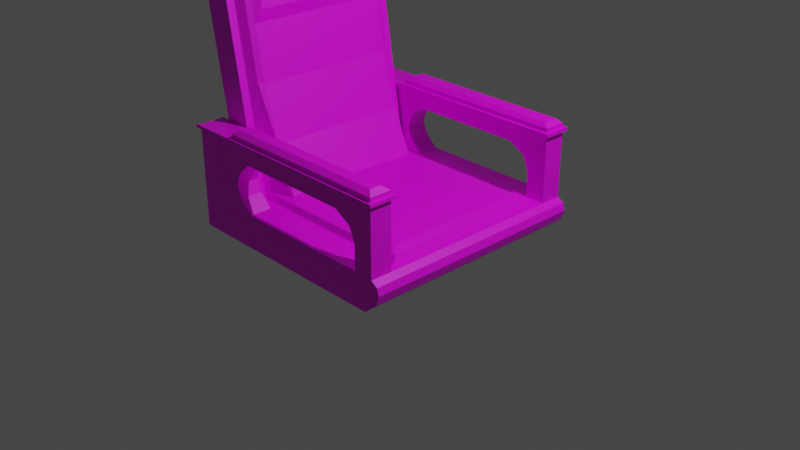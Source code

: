 # Source: TheaterSeat.blend  (saved by Blender 2.81.16; exported with 4.5.12 LTS)
import bpy
from mathutils import Matrix  # noqa: F401  (used for matrix-valued properties, if any)

bpy.ops.wm.read_factory_settings(use_empty=True)
scene = bpy.context.scene
scene.name = 'Scene'

# ---- collections
col_collection = bpy.data.collections.new('Collection'); scene.collection.children.link(col_collection)

# ---- images (referenced by path relative to the original .blend; pixels are not part of the script)
import os
ASSET_DIR = os.environ.get("B2B_ASSET_DIR", "")  # directory of the original .blend (textures are referenced by path, not embedded)
HERE = os.path.dirname(os.path.abspath(__file__))  # packed textures are extracted next to this script under _unpacked/

def load_image(name, relpath, width, height, colorspace="sRGB"):
    """Load a texture the original file referenced (path relative to the .blend, or extracted next to this script)."""
    p = next((c for c in (os.path.join(HERE, relpath), os.path.join(ASSET_DIR, relpath)) if relpath and os.path.exists(c)), "")
    if p:
        img = bpy.data.images.load(p, check_existing=True)
        img.name = name
    else:  # same state as the original file: an image datablock whose file is absent (Cycles renders it pink)
        img = bpy.data.images.new(name, width, height)
        img.source = "FILE"
        img.filepath = "//" + (relpath or name)
    img.colorspace_settings.name = colorspace
    return img
img_blackplastic_png = load_image('BlackPlastic.png', 'BlackPlastic.png', 1024, 1024, 'sRGB')
img_redleather_png = load_image('RedLeather.png', 'RedLeather.png', 1024, 1024, 'sRGB')

# ---- materials (node trees are filled in below, after node groups)
mat_material_002 = bpy.data.materials.new('Material.002')
mat_material_002.use_transparent_shadow = False
mat_material_001 = bpy.data.materials.new('Material.001')
mat_material_001.use_transparent_shadow = False

# ---- material node trees
mat_material_002.use_nodes = True; mat_material_002.node_tree.nodes.clear()
_N = mat_material_002.node_tree.nodes; _L = mat_material_002.node_tree.links
n0 = _N.new('ShaderNodeOutputMaterial'); n0.name = 'Material Output'; n0.location = (300, 300)
n1 = _N.new('ShaderNodeBsdfPrincipled'); n1.name = 'Principled BSDF'; n1.location = (10, 300)
n1.distribution = 'GGX'
n1.subsurface_method = 'BURLEY'
n1.inputs[3].default_value = 1.45
n1.inputs[27].default_value = (0.0, 0.0, 0.0, 1.0)
n1.inputs[28].default_value = 1.0
n2 = _N.new('ShaderNodeTexImage'); n2.name = 'Image Texture'; n2.location = (-280, 275)
n2.image = img_blackplastic_png
_L.new(n1.outputs[0], n0.inputs[0])
_L.new(n2.outputs[0], n1.inputs[0])
n0.is_active_output = True
mat_material_001.use_nodes = True; mat_material_001.node_tree.nodes.clear()
_N = mat_material_001.node_tree.nodes; _L = mat_material_001.node_tree.links
n0 = _N.new('ShaderNodeOutputMaterial'); n0.name = 'Material Output'; n0.location = (300, 300)
n1 = _N.new('ShaderNodeBsdfPrincipled'); n1.name = 'Principled BSDF'; n1.location = (10, 300)
n1.distribution = 'GGX'
n1.subsurface_method = 'BURLEY'
n1.inputs[3].default_value = 1.45
n1.inputs[27].default_value = (0.0, 0.0, 0.0, 1.0)
n1.inputs[28].default_value = 1.0
n2 = _N.new('ShaderNodeTexImage'); n2.name = 'Image Texture'; n2.location = (-280, 275)
n2.image = img_redleather_png
_L.new(n1.outputs[0], n0.inputs[0])
_L.new(n2.outputs[0], n1.inputs[0])
n0.is_active_output = True

# ---- world
world_world = bpy.data.worlds.new('World'); scene.world = world_world
world_world.use_nodes = True; world_world.node_tree.nodes.clear()
_N = world_world.node_tree.nodes; _L = world_world.node_tree.links
n0 = _N.new('ShaderNodeOutputWorld'); n0.name = 'World Output'; n0.location = (300, 300)
n1 = _N.new('ShaderNodeBackground'); n1.name = 'Background'; n1.location = (10, 300)
n1.inputs[0].default_value = (0.05088, 0.05088, 0.05088, 1.0)
_L.new(n1.outputs[0], n0.inputs[0])
n0.is_active_output = True
world_world.color = (0.05088, 0.05088, 0.05088)
world_world.use_sun_shadow = False
world_world.sun_shadow_jitter_overblur = 0.0

# ---- cameras
cam_camera = bpy.data.cameras.new('Camera')
cam_camera.clip_end = 100.0
cam_camera.ortho_scale = 7.314

# ---- lights
light_light = bpy.data.lights.new('Light', 'POINT')
light_light.transmission_factor = 0.0
light_light.energy = 1000.0
light_light.shadow_soft_size = 0.1
light_light.shadow_maximum_resolution = 0.006
light_light.use_absolute_resolution = True

# ---- meshes
me_cube_001 = bpy.data.meshes.new('Cube.001')
me_cube_001.from_pydata([(-1.0, -1.0, -0.1798), (-1.0, -1.0, 0.1798), (-1.0, 1.0, -0.1798), (-1.0, 1.0, 0.1798), (0.9065, -1.0, -0.1798), (1.0, -1.0, 0.1798), (0.9065, 1.0, -0.1798), (1.0, 1.0, 0.1798), (1.063, 1.0, -0.04763), (1.063, -1.0, -0.04763), (1.072, 1.0, 0.1338), (1.072, -1.0, 0.1338), (1.097, 1.0, 0.05562), (1.097, -1.0, 0.05562), (-1.0, 0.0, 0.1798), (0.0, 1.0, 0.1798), (1.0, 0.0, 0.1798), (0.0, -1.0, 0.1798), (-0.982, -0.4432, 0.2462), (-1.0, 0.5, 0.1798), (0.5, 1.0, 0.1798), (1.0, -0.5, 0.1798), (-0.5, -1.0, 0.1798), (-1.0, -0.5, 0.1798), (-0.5, 1.0, 0.1798), (1.0, 0.5, 0.1798), (0.5, -1.0, 0.1798), (-0.982, -0.8864, 0.2462), (-0.982, 0.8864, 0.2462), (-0.982, 0.4432, 0.2462), (-1.0, -1.036, -0.1798), (-1.0, -1.036, 0.1798), (-1.0, 1.036, 0.1798), (-1.0, 1.036, -0.1798), (0.9065, 1.036, -0.1798), (0.5, 1.036, 0.1798), (1.0, 1.036, 0.1798), (1.063, 1.036, -0.04763), (1.063, -1.036, -0.04763), (0.9065, -1.036, -0.1798), (-0.5, -1.036, 0.1798), (1.097, 1.036, 0.05562), (1.097, -1.036, 0.05562), (1.072, 1.036, 0.1338), (1.0, -1.036, 0.1798), (1.072, -1.036, 0.1338), (-0.5, 1.036, 0.1798), (0.0, 1.036, 0.1798), (0.5, -1.036, 0.1798), (0.0, -1.036, 0.1798), (-1.0, -1.276, -0.1798), (-1.0, -1.276, 0.1798), (-1.0, 1.276, 0.1798), (-1.0, 1.276, -0.1798), (0.9065, 1.276, -0.1798), (0.5, 1.276, 0.1798), (1.0, 1.276, 0.1798), (1.063, 1.276, -0.04763), (1.063, -1.276, -0.04763), (0.9065, -1.276, -0.1798), (-0.5, -1.276, 0.1798), (1.097, 1.276, 0.05562), (1.097, -1.276, 0.05562), (1.072, 1.276, 0.1338), (1.0, -1.276, 0.1798), (1.072, -1.276, 0.1338), (-0.5, 1.276, 0.1798), (0.0, 1.276, 0.1798), (0.5, -1.276, 0.1798), (0.0, -1.276, 0.1798), (-1.309, 1.0, -0.1798), (-1.309, -1.0, -0.1798), (-1.309, -1.0, 0.1798), (-1.309, 0.5, 0.1798), (-1.309, 1.0, 0.1798), (-1.309, -0.5, 0.1798), (-1.309, 0.0, 0.1798), (-1.424, 0.5, 2.731), (-1.424, 1.0, 2.731), (-1.424, -0.5, 2.731), (-1.424, 0.0, 2.731), (-1.424, -1.0, 2.731), (-1.733, 0.5, 2.731), (-1.733, 1.0, 2.731), (-1.733, -0.5, 2.731), (-1.733, 0.0, 2.731), (-1.733, -1.0, 2.731), (0.5, 1.036, 0.9017), (1.0, 1.036, 0.9017), (-0.5, -1.036, 0.9017), (-1.0, -1.036, 0.9017), (-0.5, 1.036, 0.9017), (0.0, 1.036, 0.9017), (0.5, -1.036, 0.9017), (0.0, -1.036, 0.9017), (-1.0, 1.036, 0.9017), (1.0, -1.036, 0.9017), (0.5, 1.276, 0.9017), (1.0, 1.276, 0.9017), (-0.5, -1.276, 0.9017), (-1.0, -1.276, 0.9017), (-0.5, 1.276, 0.9017), (0.0, 1.276, 0.9017), (0.5, -1.276, 0.9017), (0.0, -1.276, 0.9017), (-1.0, 1.276, 0.9017), (1.0, -1.276, 0.9017), (0.5, 1.036, 0.9354), (1.0, 1.036, 0.9354), (-0.5, -1.036, 0.9354), (-1.0, -1.036, 0.9354), (-0.5, 1.036, 0.9354), (0.0, 1.036, 0.9354), (0.5, -1.036, 0.9354), (0.0, -1.036, 0.9354), (-1.0, 1.036, 0.9354), (1.0, -1.036, 0.9354), (0.5, 1.276, 0.9354), (1.0, 1.276, 0.9354), (-0.5, -1.276, 0.9354), (-1.0, -1.276, 0.9354), (-0.5, 1.276, 0.9354), (0.0, 1.276, 0.9354), (0.5, -1.276, 0.9354), (0.0, -1.276, 0.9354), (-1.0, 1.276, 0.9354), (1.0, -1.276, 0.9354), (-0.9919, 0.4568, 0.1525), (-0.9919, 0.9135, 0.1525), (-0.9919, -0.4568, 0.1525), (-0.9919, 0.0, 0.1525), (-0.9919, -0.9135, 0.1525), (-1.409, 0.0, 2.636), (-1.409, 0.4568, 2.636), (-1.409, 0.9135, 2.636), (-1.409, -0.4568, 2.636), (-1.409, -0.9135, 2.636), (-0.9084, 0.8532, 0.1675), (-0.9084, -0.8532, 0.1675), (-0.6445, 0.3962, 0.1729), (-0.6445, 0.7925, 0.1729), (-0.6445, -0.3962, 0.1729), (-0.6445, 7.898e-10, 0.1729), (-0.6445, -0.7925, 0.1729), (-0.9153, 0.4577, 0.1809), (-0.9153, 0.9153, 0.1809), (0.4577, 0.9153, 0.1809), (0.9153, 0.9153, 0.1809), (0.9153, -0.4577, 0.1809), (0.9153, -0.9153, 0.1809), (-0.4577, -0.9153, 0.1809), (-0.9153, -0.9153, 0.1809), (-0.9153, -0.4577, 0.1809), (-0.9153, 0.0, 0.1809), (-0.4577, 0.9153, 0.1809), (0.0, 0.9153, 0.1809), (0.9153, 0.4577, 0.1809), (0.9153, 0.0, 0.1809), (0.4577, -0.9153, 0.1809), (0.0, -0.9153, 0.1809), (-0.9857, -1.486e-09, 0.2707), (-0.9857, -0.3876, 0.2707), (-0.982, -5.312e-19, 0.2462), (0.01283, 1.311, 0.901), (-0.4998, 1.311, 0.901), (1.038, 1.311, 0.901), (0.5255, 1.311, 0.901), (-1.013, 1.001, 0.901), (0.01283, 1.001, 0.901), (-0.4998, 1.001, 0.901), (1.038, 1.001, 0.901), (0.5255, 1.001, 0.901), (-0.9857, -0.7752, 0.2707), (-0.9857, 0.3876, 0.2707), (-0.9857, 0.7752, 0.2707), (-1.013, 1.311, 0.901), (0.01283, 1.311, 0.9361), (-0.4998, 1.311, 0.9361), (0.5255, 1.001, 0.9361), (1.038, 1.001, 0.9361), (-0.4998, 1.001, 0.9361), (0.01283, 1.001, 0.9361), (-1.013, 1.001, 0.9361), (0.5255, 1.311, 0.9361), (1.038, 1.311, 0.9361), (-1.013, 1.311, 0.9361), (-0.5166, -1.005, 0.9012), (-1.033, -1.005, 0.9012), (0.5166, -1.005, 0.9012), (0.0, -1.005, 0.9012), (1.033, -1.005, 0.9012), (-0.5166, -1.308, 0.9012), (-1.033, -1.308, 0.9012), (0.5166, -1.308, 0.9012), (0.0, -1.308, 0.9012), (1.033, -1.308, 0.9012), (0.5166, -1.005, 0.9359), (0.0, -1.005, 0.9359), (1.033, -1.308, 0.9359), (1.033, -1.005, 0.9359), (-0.5166, -1.005, 0.9359), (-1.033, -1.005, 0.9359), (-0.5166, -1.308, 0.9359), (-1.033, -1.308, 0.9359), (0.5166, -1.308, 0.9359), (0.0, -1.308, 0.9359), (-1.519, -1.036, -0.1798), (-1.519, -1.036, 0.1798), (-1.519, 1.036, 0.1798), (-1.519, 1.036, -0.1798), (-1.519, -1.276, -0.1798), (-1.519, -1.276, 0.1798), (-1.519, 1.276, 0.1798), (-1.519, 1.276, -0.1798), (-1.519, 1.276, 0.9017), (-1.519, -1.036, 0.9017), (-1.519, -1.276, 0.9017), (-1.519, 1.036, 0.9017), (-1.519, -1.036, 0.9354), (-1.519, -1.276, 0.9354), (-1.519, 1.036, 0.9354), (-1.519, 1.276, 0.9354), (-1.531, 1.311, 0.901), (-1.531, 1.311, 0.9361), (-1.531, 1.001, 0.9361), (-1.531, 1.001, 0.901), (-1.552, -1.308, 0.9012), (-1.552, -1.308, 0.9359), (-1.552, -1.005, 0.9359), (-1.552, -1.005, 0.9012), (-0.7617, 1.036, 0.1896), (0.0, 1.036, 0.1896), (-0.7617, 1.276, 0.1896), (0.7823, 1.276, 0.1896), (-0.7617, -1.036, 0.1896), (0.7823, -1.276, 0.1896), (0.0, -1.036, 0.1896), (0.7823, -1.036, 0.1896), (0.7823, 1.036, 0.1896), (0.0, 1.276, 0.1896), (-0.7617, -1.276, 0.1896), (0.0, -1.276, 0.1896), (0.0, 1.036, 0.7213), (0.5292, 1.276, 0.7213), (0.0, -1.036, 0.7213), (0.5292, 1.036, 0.7213), (-0.7617, -1.276, 0.7213), (-0.7617, 1.036, 0.7213), (-0.7617, 1.276, 0.7213), (-0.7617, -1.036, 0.7213), (0.5292, -1.276, 0.7213), (0.5292, -1.036, 0.7213), (0.0, 1.276, 0.7213), (0.0, -1.276, 0.7213), (-0.9533, 1.036, 0.4554), (-0.9533, 1.276, 0.4554), (-0.9533, -1.036, 0.4554), (-0.9533, -1.276, 0.4554), (-0.9022, 1.036, 0.3225), (-0.9022, 1.276, 0.3225), (-0.9022, -1.036, 0.3225), (-0.9022, -1.276, 0.3225), (-0.9022, -1.276, 0.5883), (-0.9022, 1.036, 0.5883), (-0.9022, 1.276, 0.5883), (-0.9022, -1.036, 0.5883), (0.7823, -1.276, 0.4554), (0.7823, -1.036, 0.4554), (0.7823, 1.276, 0.4554), (0.7823, 1.036, 0.4554), (0.7162, 1.276, 0.6167), (0.7162, 1.036, 0.6167), (0.7162, -1.276, 0.6167), (0.7162, -1.036, 0.6167)], [], [(76, 75, 84, 85), (6, 2, 33, 34), (10, 7, 25, 16, 21, 5, 11), (22, 1, 31, 40), (2, 6, 4, 0), (22, 17, 159, 150), (6, 8, 9, 4), (12, 10, 11, 13), (8, 12, 13, 9), (3, 19, 144, 145), (17, 26, 158, 159), (21, 16, 157, 148), (16, 25, 156, 157), (5, 21, 148, 149), (20, 15, 155, 146), (15, 24, 154, 155), (19, 14, 153, 144), (26, 5, 149, 158), (14, 23, 152, 153), (25, 7, 147, 156), (7, 20, 146, 147), (24, 3, 145, 154), (1, 22, 150, 151), (23, 1, 151, 152), (30, 39, 59, 50), (42, 45, 65, 62), (13, 11, 45, 42), (3, 24, 46, 32), (12, 8, 37, 41), (20, 7, 36, 35), (9, 13, 42, 38), (8, 6, 34, 37), (5, 26, 48, 44), (24, 15, 47, 46), (7, 10, 43, 36), (15, 20, 35, 47), (1, 0, 30, 31), (11, 5, 44, 45), (4, 9, 38, 39), (26, 17, 49, 48), (17, 22, 40, 49), (0, 4, 39, 30), (2, 3, 32, 33), (10, 12, 41, 43), (53, 52, 66, 67, 55, 56, 63, 61, 57, 54), (59, 58, 62, 65, 64, 68, 69, 60, 51, 50), (242, 245, 87, 92), (251, 244, 94, 93), (53, 33, 209, 213), (68, 64, 106, 103, 250, 272, 266, 235), (41, 37, 57, 61), (201, 187, 229, 228), (40, 31, 90, 89, 249, 265, 256, 260, 234), (38, 42, 62, 58), (34, 33, 53, 54), (115, 125, 221, 220), (36, 43, 63, 56), (247, 242, 92, 91), (66, 52, 105, 101, 248, 264, 255, 259, 232), (45, 44, 64, 65), (37, 34, 54, 57), (56, 55, 233, 268, 270, 243, 97, 98), (43, 41, 61, 63), (39, 38, 58, 59), (71, 72, 75, 76, 73, 74, 70), (3, 2, 70, 74), (0, 1, 72, 71), (3, 74, 83, 78), (1, 23, 129, 131), (75, 72, 86, 84), (2, 0, 71, 70), (80, 77, 82, 85), (79, 80, 85, 84), (77, 78, 83, 82), (81, 79, 84, 86), (72, 1, 81, 86), (80, 79, 135, 132), (19, 3, 128, 127), (14, 19, 127, 130), (73, 76, 85, 82), (74, 73, 82, 83), (99, 104, 194, 191), (121, 122, 176, 177), (112, 111, 180, 181), (94, 89, 186, 189), (185, 175, 222, 223), (119, 120, 203, 202), (110, 109, 200, 201), (118, 108, 179, 184), (244, 249, 89, 94), (252, 248, 101, 102), (51, 60, 240, 261, 257, 262, 246, 99, 100), (35, 36, 88, 87, 245, 271, 269, 238), (32, 46, 230, 258, 254, 263, 247, 91, 95), (253, 250, 103, 104), (36, 56, 98, 88), (44, 48, 237, 267, 273, 251, 93, 96), (243, 252, 102, 97), (64, 44, 96, 106), (246, 253, 104, 99), (192, 203, 227, 226), (104, 103, 193, 194), (97, 102, 163, 166), (92, 87, 171, 168), (126, 123, 204, 198), (182, 115, 220, 224), (117, 118, 184, 183), (93, 94, 189, 188), (108, 107, 178, 179), (106, 96, 190, 195), (113, 116, 199, 196), (167, 182, 224, 225), (102, 101, 164, 163), (3, 78, 134, 128), (77, 80, 132, 133), (23, 14, 130, 129), (79, 81, 136, 135), (81, 1, 131, 136), (78, 77, 133, 134), (129, 130, 127, 128, 137, 140, 139, 142, 141, 143, 138, 131), (152, 151, 27, 18), (145, 144, 29, 28), (144, 153, 162, 29), (153, 152, 18, 162), (28, 29, 173, 174), (29, 162, 160, 173), (162, 18, 161, 160), (18, 27, 172, 161), (166, 163, 176, 183), (168, 171, 178, 181), (163, 164, 177, 176), (167, 169, 180, 182), (164, 175, 185, 177), (171, 170, 179, 178), (165, 166, 183, 184), (170, 165, 184, 179), (169, 168, 181, 180), (95, 91, 169, 167), (101, 105, 175, 164), (107, 112, 181, 178), (87, 88, 170, 171), (122, 117, 183, 176), (98, 97, 166, 165), (111, 115, 182, 180), (88, 98, 165, 170), (52, 53, 213, 212), (91, 92, 168, 169), (125, 121, 177, 185), (189, 186, 200, 197), (194, 193, 204, 205), (188, 189, 197, 196), (195, 190, 199, 198), (191, 194, 205, 202), (190, 188, 196, 199), (193, 195, 198, 204), (186, 187, 201, 200), (192, 191, 202, 203), (116, 126, 198, 199), (114, 113, 196, 197), (123, 124, 205, 204), (125, 185, 223, 221), (96, 93, 188, 190), (103, 106, 195, 193), (30, 50, 210, 206), (109, 114, 197, 200), (89, 90, 187, 186), (124, 119, 202, 205), (100, 99, 191, 192), (207, 206, 210, 211), (209, 208, 212, 213), (207, 211, 216, 215), (215, 216, 219, 218), (212, 208, 217, 214), (214, 217, 220, 221), (214, 221, 223, 222), (220, 217, 225, 224), (219, 216, 226, 227), (215, 218, 228, 229), (100, 192, 226, 216), (51, 100, 216, 211), (110, 201, 228, 218), (31, 30, 206, 207), (187, 90, 215, 229), (90, 31, 207, 215), (203, 120, 219, 227), (33, 32, 208, 209), (175, 105, 214, 222), (105, 52, 212, 214), (95, 167, 225, 217), (120, 110, 218, 219), (32, 95, 217, 208), (50, 51, 211, 210), (60, 69, 241, 240), (55, 67, 239, 233), (69, 68, 235, 241), (67, 66, 232, 239), (49, 40, 234, 236), (46, 47, 231, 230), (48, 49, 236, 237), (47, 35, 238, 231), (241, 236, 234, 240), (235, 237, 236, 241), (247, 248, 252, 242), (252, 243, 245, 242), (271, 245, 243, 270), (263, 264, 248, 247), (230, 231, 239, 232), (239, 231, 238, 233), (260, 261, 240, 234), (272, 250, 251, 273), (250, 253, 244, 251), (253, 246, 249, 244), (265, 262, 257, 256), (258, 259, 255, 254), (230, 232, 259, 258), (256, 257, 261, 260), (249, 246, 262, 265), (254, 255, 264, 263), (235, 266, 267, 237), (238, 269, 268, 233), (266, 272, 273, 267), (269, 271, 270, 268)])
_uv = me_cube_001.uv_layers.new(name='UVMap')
_uv.uv.foreach_set('vector', [0.625, 0.125, 0.625, 0.0625, 0.625, 0.0625, 0.625, 0.125, 0.375, 0.5, 0.125, 0.5, 0.125, 0.5, 0.375, 0.5, 1.433, -0.6321, 1.433, -0.5911, 0.9879, -0.5911, 0.5428, -0.5911, 0.09772, -0.5911, -0.3474, -0.5911, -0.3474, -0.6321, 0.3882, -0.4072, -0.07928, -0.4072, -0.07928, -0.4411, 0.3882, -0.4411, -0.07928, 1.463, 1.703, 1.463, 1.703, -0.4072, -0.07928, -0.4072, 0.3882, -0.4072, 0.8556, -0.4072, 0.8556, -0.328, 0.4277, -0.328, 1.433, -0.9113, 1.433, -0.7936, -0.3474, -0.7936, -0.3474, -0.9113, 1.433, -0.7017, 1.433, -0.6321, -0.3474, -0.6321, -0.3474, -0.7017, 1.433, -0.7936, 1.433, -0.7017, -0.3474, -0.7017, -0.3474, -0.7936, -0.07928, 1.463, -0.07928, 0.9951, -0.0001404, 0.9556, -0.0001404, 1.383, 0.8556, -0.4072, 1.323, -0.4072, 1.283, -0.328, 0.8556, -0.328, 1.79, 0.06026, 1.79, 0.5277, 1.711, 0.5277, 1.711, 0.09983, 1.79, 0.5277, 1.79, 0.9951, 1.711, 0.9556, 1.711, 0.5277, 1.79, -0.4072, 1.79, 0.06026, 1.711, 0.09983, 1.711, -0.328, 1.323, 1.463, 0.8556, 1.463, 0.8556, 1.383, 1.283, 1.383, 0.8556, 1.463, 0.3882, 1.463, 0.4277, 1.383, 0.8556, 1.383, 0.875, 0.5625, 0.875, 0.625, 0.875, 0.625, 0.875, 0.5625, 1.323, -0.4072, 1.79, -0.4072, 1.711, -0.328, 1.283, -0.328, 0.875, 0.625, 0.875, 0.6875, 0.875, 0.6875, 0.875, 0.625, 1.79, 0.9951, 1.79, 1.463, 1.711, 1.383, 1.711, 0.9556, 1.79, 1.463, 1.323, 1.463, 1.283, 1.383, 1.711, 1.383, 0.3882, 1.463, -0.07928, 1.463, -0.0001404, 1.383, 0.4277, 1.383, -0.07928, -0.4072, 0.3882, -0.4072, 0.4277, -0.328, -0.0001404, -0.328, -0.07928, 0.06026, -0.07928, -0.4072, -0.0001404, -0.328, -0.0001404, 0.09983, 0.125, 0.75, 0.375, 0.75, 0.375, 0.75, 0.125, 0.75, -0.3797, -0.7017, -0.3797, -0.6321, -0.5931, -0.6321, -0.5931, -0.7017, -0.3474, -0.7017, -0.3474, -0.6321, -0.3797, -0.6321, -0.3797, -0.7017, -0.07928, 1.463, 0.3882, 1.463, 0.3882, 1.497, -0.07928, 1.497, 1.433, -0.7017, 1.433, -0.7936, 1.465, -0.7936, 1.465, -0.7017, 1.323, 1.463, 1.79, 1.463, 1.79, 1.497, 1.323, 1.497, -0.3474, -0.7936, -0.3474, -0.7017, -0.3797, -0.7017, -0.3797, -0.7936, 1.433, -0.7936, 1.433, -0.9113, 1.465, -0.9113, 1.465, -0.7936, 1.79, -0.4072, 1.323, -0.4072, 1.323, -0.4411, 1.79, -0.4411, 0.3882, 1.463, 0.8556, 1.463, 0.8556, 1.497, 0.3882, 1.497, 1.433, -0.5911, 1.433, -0.6321, 1.465, -0.6321, 1.465, -0.5911, 0.8556, 1.463, 1.323, 1.463, 1.323, 1.497, 0.8556, 1.497, 0.625, 0.0, 0.375, 0.0, 0.375, 0.0, 0.625, 0.0, -0.3474, -0.6321, -0.3474, -0.5911, -0.3797, -0.5911, -0.3797, -0.6321, -0.3474, -0.9113, -0.3474, -0.7936, -0.3797, -0.7936, -0.3797, -0.9113, 1.323, -0.4072, 0.8556, -0.4072, 0.8556, -0.4411, 1.323, -0.4411, 0.8556, -0.4072, 0.3882, -0.4072, 0.3882, -0.4411, 0.8556, -0.4411, 0.125, 0.75, 0.375, 0.75, 0.375, 0.75, 0.125, 0.75, 0.375, 0.25, 0.625, 0.25, 0.625, 0.25, 0.375, 0.25, 1.433, -0.6321, 1.433, -0.7017, 1.465, -0.7017, 1.465, -0.6321, 0.1573, -0.09348, 0.1573, 0.07895, 0.397, 0.07895, 0.6367, 0.07895, 0.8764, 0.07895, 1.116, 0.07895, 1.151, 0.05686, 1.162, 0.0194, 1.146, -0.0301, 1.071, -0.09348, 1.071, -0.09348, 1.146, -0.0301, 1.162, 0.0194, 1.151, 0.05686, 1.116, 0.07895, 0.8764, 0.07895, 0.6367, 0.07895, 0.397, 0.07895, 0.1573, 0.07895, 0.1573, -0.09348, 0.6367, 0.3385, 0.8904, 0.3385, 0.8764, 0.425, 0.6367, 0.425, 0.8904, 0.3385, 0.6367, 0.3385, 0.6367, 0.425, 0.8764, 0.425, 0.125, 0.5, 0.125, 0.5, 0.125, 0.5, 0.125, 0.5, 0.8764, 0.07895, 1.116, 0.07895, 1.116, 0.425, 0.8764, 0.425, 0.8904, 0.3385, 0.98, 0.2884, 1.012, 0.2111, 1.012, 0.08364, 1.465, -0.7017, 1.465, -0.7936, 1.679, -0.7936, 1.679, -0.7017, 0.875, 0.75, 0.875, 0.75, 0.875, 0.75, 0.875, 0.75, 0.397, 0.07895, 0.1573, 0.07895, 0.1573, 0.425, 0.397, 0.425, 0.2715, 0.3385, 0.2041, 0.2748, 0.1797, 0.2111, 0.2041, 0.1474, 0.2715, 0.08364, -0.3797, -0.7936, -0.3797, -0.7017, -0.5931, -0.7017, -0.5931, -0.7936, 0.375, 0.5, 0.125, 0.5, 0.125, 0.5, 0.375, 0.5, -0.07928, 1.497, -0.07928, 1.721, -0.5643, 1.721, -0.5643, 1.497, 1.465, -0.5911, 1.465, -0.6321, 1.679, -0.6321, 1.679, -0.5911, 0.2715, 0.3385, 0.6367, 0.3385, 0.6367, 0.425, 0.397, 0.425, 0.397, 0.07895, 0.1573, 0.07895, 0.1573, 0.425, 0.397, 0.425, 0.2715, 0.3385, 0.2041, 0.2748, 0.1797, 0.2111, 0.2041, 0.1474, 0.2715, 0.08364, -0.3797, -0.6321, -0.3797, -0.5911, -0.5931, -0.5911, -0.5931, -0.6321, 1.465, -0.7936, 1.465, -0.9113, 1.679, -0.9113, 1.679, -0.7936, 1.116, 0.07895, 0.8764, 0.07895, 1.012, 0.08364, 1.012, 0.2111, 0.98, 0.2884, 0.8904, 0.3385, 0.8764, 0.425, 1.116, 0.425, 1.465, -0.6321, 1.465, -0.7017, 1.679, -0.7017, 1.679, -0.6321, -0.3797, -0.9113, -0.3797, -0.7936, -0.5931, -0.7936, -0.5931, -0.9113, 0.375, 0.0, 0.625, 0.0, 0.625, 0.0625, 0.625, 0.125, 0.625, 0.1875, 0.625, 0.25, 0.375, 0.25, 0.625, 0.25, 0.375, 0.25, 0.375, 0.25, 0.625, 0.25, 0.375, 0.0, 0.625, 0.0, 0.625, 0.0, 0.375, 0.0, 0.1573, 0.07895, 0.009242, 0.07895, -0.1941, 1.302, -0.04608, 1.302, 0.875, 0.75, 0.875, 0.6875, 0.875, 0.6875, 0.875, 0.75, 0.625, 0.0625, 0.625, 0.0, 0.625, 0.0, 0.625, 0.0625, 0.125, 0.5, 0.125, 0.75, 0.125, 0.75, 0.125, 0.5, -0.4758, 0.5277, -0.4758, 0.9951, -0.7645, 0.9951, -0.7645, 0.5277, -0.4758, 0.06026, -0.4758, 0.5277, -0.7645, 0.5277, -0.7645, 0.06026, -0.4758, 0.9951, -0.4758, 1.463, -0.7645, 1.463, -0.7645, 0.9951, -0.4758, -0.4072, -0.4758, 0.06026, -0.7645, 0.06026, -0.7645, -0.4072, 0.009242, 0.07895, 0.1573, 0.07895, -0.04608, 1.302, -0.1941, 1.302, 0.5428, 1.68, 0.09772, 1.68, 0.1362, 1.595, 0.5428, 1.595, 0.875, 0.5625, 0.875, 0.5, 0.875, 0.5, 0.875, 0.5625, 0.875, 0.625, 0.875, 0.5625, 0.875, 0.5625, 0.875, 0.625, 0.625, 0.1875, 0.625, 0.125, 0.625, 0.125, 0.625, 0.1875, 0.625, 0.25, 0.625, 0.1875, 0.625, 0.1875, 0.625, 0.25, 0.625, 0.9375, 0.625, 0.875, 0.625, 0.875, 0.625, 0.9375, 0.625, 0.3125, 0.625, 0.375, 0.625, 0.375, 0.625, 0.3125, 0.75, 0.5, 0.8125, 0.5, 0.8125, 0.5, 0.75, 0.5, 0.75, 0.75, 0.8125, 0.75, 0.8125, 0.75, 0.75, 0.75, 0.1513, 0.4415, 0.1513, 0.4247, -0.09745, 0.4247, -0.09745, 0.4415, 0.625, 0.9375, 0.625, 1.0, 0.625, 1.0, 0.625, 0.9375, 0.875, 0.75, 0.8125, 0.75, 0.8125, 0.75, 0.875, 0.75, 0.625, 0.5, 0.625, 0.5, 0.625, 0.5, 0.625, 0.5, 0.6367, 0.3385, 0.2715, 0.3385, 0.397, 0.425, 0.6367, 0.425, 0.6367, 0.3385, 0.2715, 0.3385, 0.397, 0.425, 0.6367, 0.425, 0.1573, 0.07895, 0.397, 0.07895, 0.2715, 0.08364, 0.2041, 0.1474, 0.1797, 0.2111, 0.2041, 0.2748, 0.2715, 0.3385, 0.397, 0.425, 0.1573, 0.425, 0.8764, 0.07895, 1.116, 0.07895, 1.116, 0.425, 0.8764, 0.425, 0.8904, 0.3385, 0.98, 0.2884, 1.012, 0.2111, 1.012, 0.08364, 0.1573, 0.07895, 0.397, 0.07895, 0.2715, 0.08364, 0.2041, 0.1474, 0.1797, 0.2111, 0.2041, 0.2748, 0.2715, 0.3385, 0.397, 0.425, 0.1573, 0.425, 0.6367, 0.3385, 0.8904, 0.3385, 0.8764, 0.425, 0.6367, 0.425, 1.465, -0.5911, 1.679, -0.5911, 1.679, 0.05155, 1.465, 0.05155, 1.116, 0.07895, 0.8764, 0.07895, 1.012, 0.08364, 1.012, 0.2111, 0.98, 0.2884, 0.8904, 0.3385, 0.8764, 0.425, 1.116, 0.425, 0.8904, 0.3385, 0.6367, 0.3385, 0.6367, 0.425, 0.8764, 0.425, -0.5931, -0.5911, -0.3797, -0.5911, -0.3797, 0.05155, -0.5931, 0.05155, 0.2715, 0.3385, 0.6367, 0.3385, 0.6367, 0.425, 0.397, 0.425, 0.625, 1.0, 0.625, 1.0, 0.625, 1.0, 0.625, 1.0, 0.625, 0.875, 0.625, 0.8125, 0.625, 0.8125, 0.625, 0.875, 0.625, 0.4375, 0.625, 0.375, 0.625, 0.375, 0.625, 0.4375, 0.75, 0.5, 0.6875, 0.5, 0.6875, 0.5, 0.75, 0.5, 0.625, 0.75, 0.625, 0.8125, 0.625, 0.8125, 0.625, 0.75, 0.875, 0.5, 0.875, 0.5, 0.875, 0.5, 0.875, 0.5, 0.625, 0.4375, 0.625, 0.5, 0.625, 0.5, 0.625, 0.4375, 0.6875, 0.75, 0.75, 0.75, 0.75, 0.75, 0.6875, 0.75, 0.625, 0.5, 0.6875, 0.5, 0.6875, 0.5, 0.625, 0.5, 0.625, 0.75, 0.625, 0.75, 0.625, 0.75, 0.625, 0.75, 0.6875, 0.75, 0.625, 0.75, 0.625, 0.75, 0.6875, 0.75, 0.1513, 0.4247, 0.1513, 0.4415, -0.09745, 0.4415, -0.09745, 0.4247, 0.6367, 0.425, 0.397, 0.425, 0.397, 0.4247, 0.6428, 0.4247, 1.433, -0.5911, 1.433, 1.68, 1.356, 1.595, 1.356, -0.6154, 0.9879, 1.68, 0.5428, 1.68, 0.5428, 1.595, 0.9495, 1.595, 0.875, 0.6875, 0.875, 0.625, 0.875, 0.625, 0.875, 0.6875, 0.09772, 1.68, -0.3474, 1.68, -0.2704, 1.595, 0.1362, 1.595, -0.3474, 1.68, -0.3474, -0.5911, -0.2704, -0.6154, -0.2704, 1.595, 1.433, 1.68, 0.9879, 1.68, 0.9495, 1.595, 1.356, 1.595, 0.875, 0.6875, 0.875, 0.625, 0.875, 0.5625, 0.875, 0.5, 0.875, 0.5, 0.875, 0.5, 0.875, 0.5625, 0.875, 0.625, 0.875, 0.6875, 0.875, 0.75, 0.875, 0.75, 0.875, 0.75, 0.875, 0.6875, 0.875, 0.75, 0.875, 0.75, 0.875, 0.6875, 0.875, 0.5, 0.875, 0.5625, 0.875, 0.5625, 0.875, 0.5, 0.875, 0.5625, 0.875, 0.625, 0.875, 0.625, 0.875, 0.5625, 0.875, 0.625, 0.875, 0.6875, 0.875, 0.6875, 0.875, 0.625, 0.875, 0.5, 0.875, 0.5625, 0.875, 0.5625, 0.875, 0.5, 0.875, 0.5625, 0.875, 0.625, 0.875, 0.625, 0.875, 0.5625, 0.875, 0.625, 0.875, 0.6875, 0.875, 0.6875, 0.875, 0.625, 0.875, 0.6875, 0.875, 0.75, 0.875, 0.75, 0.875, 0.6875, 0.8886, 0.4247, 0.6428, 0.4247, 0.6428, 0.4415, 0.8886, 0.4415, 0.6428, 0.4247, 0.8886, 0.4247, 0.8886, 0.4415, 0.6428, 0.4415, 0.6428, 0.4247, 0.397, 0.4247, 0.397, 0.4415, 0.6428, 0.4415, 0.1513, 0.4247, 0.397, 0.4247, 0.397, 0.4415, 0.1513, 0.4415, 0.397, 0.4247, 0.1513, 0.4247, 0.1513, 0.4415, 0.397, 0.4415, 0.8886, 0.4247, 1.134, 0.4247, 1.134, 0.4415, 0.8886, 0.4415, 1.134, 0.4247, 0.8886, 0.4247, 0.8886, 0.4415, 1.134, 0.4415, 0.625, 0.5, 0.625, 0.5, 0.625, 0.5, 0.625, 0.5, 0.397, 0.4247, 0.6428, 0.4247, 0.6428, 0.4415, 0.397, 0.4415, 0.875, 0.5, 0.8125, 0.5, 0.8125, 0.5, 0.875, 0.5, 0.625, 0.3125, 0.625, 0.25, 0.625, 0.25, 0.625, 0.3125, 0.6875, 0.5, 0.75, 0.5, 0.75, 0.5, 0.6875, 0.5, 0.6875, 0.5, 0.625, 0.5, 0.625, 0.5, 0.6875, 0.5, 0.625, 0.375, 0.625, 0.4375, 0.625, 0.4375, 0.625, 0.375, 0.625, 0.5, 0.625, 0.4375, 0.625, 0.4375, 0.625, 0.5, 0.8125, 0.5, 0.875, 0.5, 0.875, 0.5, 0.8125, 0.5, 0.625, 0.5, 0.625, 0.5, 0.625, 0.5, 0.625, 0.5, 0.1573, 0.07895, 0.1573, -0.09348, -0.09145, -0.09348, -0.09145, 0.07895, 0.397, 0.425, 0.6367, 0.425, 0.6428, 0.4247, 0.397, 0.4247, 0.625, 0.25, 0.625, 0.3125, 0.625, 0.3125, 0.625, 0.25, 0.6367, 0.4248, 0.389, 0.4248, 0.389, 0.4414, 0.6367, 0.4414, 0.6367, 0.4248, 0.8844, 0.4248, 0.8844, 0.4414, 0.6367, 0.4414, 0.8844, 0.4248, 0.6367, 0.4248, 0.6367, 0.4414, 0.8844, 0.4414, 0.625, 0.75, 0.625, 0.75, 0.625, 0.75, 0.625, 0.75, 0.389, 0.4248, 0.6367, 0.4248, 0.6367, 0.4414, 0.389, 0.4414, 1.132, 0.4248, 0.8844, 0.4248, 0.8844, 0.4414, 1.132, 0.4414, 0.8844, 0.4248, 1.132, 0.4248, 1.132, 0.4414, 0.8844, 0.4414, 0.389, 0.4248, 0.1413, 0.4248, 0.1413, 0.4414, 0.389, 0.4414, 0.1413, 0.4248, 0.389, 0.4248, 0.389, 0.4414, 0.1413, 0.4414, 0.625, 0.75, 0.625, 0.75, 0.625, 0.75, 0.625, 0.75, 0.75, 0.75, 0.6875, 0.75, 0.6875, 0.75, 0.75, 0.75, 0.625, 0.8125, 0.625, 0.875, 0.625, 0.875, 0.625, 0.8125, 0.625, 0.25, 0.625, 0.25, 0.625, 0.25, 0.625, 0.25, 0.625, 0.75, 0.6875, 0.75, 0.6875, 0.75, 0.625, 0.75, 0.625, 0.8125, 0.625, 0.75, 0.625, 0.75, 0.625, 0.8125, 0.125, 0.75, 0.125, 0.75, 0.125, 0.75, 0.125, 0.75, 0.8125, 0.75, 0.75, 0.75, 0.75, 0.75, 0.8125, 0.75, 0.8125, 0.75, 0.875, 0.75, 0.875, 0.75, 0.8125, 0.75, 0.625, 0.875, 0.625, 0.9375, 0.625, 0.9375, 0.625, 0.875, 0.625, 1.0, 0.625, 0.9375, 0.625, 0.9375, 0.625, 1.0, 0.625, 0.0, 0.375, 0.0, 0.375, 0.0, 0.625, 0.0, 0.375, 0.25, 0.625, 0.25, 0.625, 0.25, 0.375, 0.25, 0.625, 0.0, 0.625, 0.0, 0.625, 0.0, 0.625, 0.0, 0.625, 0.0, 0.625, 0.0, 0.625, 0.0, 0.625, 0.0, 0.625, 0.25, 0.625, 0.25, 0.625, 0.25, 0.625, 0.25, 0.625, 0.25, 0.625, 0.25, 0.625, 0.25, 0.625, 0.25, 0.625, 0.25, 0.625, 0.25, 0.625, 0.25, 0.625, 0.25, 0.625, 0.25, 0.625, 0.25, 0.625, 0.25, 0.625, 0.25, 0.625, 0.0, 0.625, 0.0, 0.625, 0.0, 0.625, 0.0, 0.625, 0.0, 0.625, 0.0, 0.625, 0.0, 0.625, 0.0, 0.625, 1.0, 0.625, 1.0, 0.625, 1.0, 0.625, 1.0, 0.1573, 0.07895, 0.1573, 0.425, -0.09145, 0.425, -0.09145, 0.07895, 0.875, 0.75, 0.875, 0.75, 0.875, 0.75, 0.875, 0.75, 0.625, 0.0, 0.375, 0.0, 0.375, 0.0, 0.625, 0.0, 0.875, 0.75, 0.875, 0.75, 0.875, 0.75, 0.875, 0.75, 0.1573, 0.425, 0.1573, 0.07895, -0.09145, 0.07895, -0.09145, 0.425, 0.625, 1.0, 0.625, 1.0, 0.625, 1.0, 0.625, 1.0, 0.375, 0.25, 0.625, 0.25, 0.625, 0.25, 0.375, 0.25, 0.625, 0.25, 0.625, 0.25, 0.625, 0.25, 0.625, 0.25, 0.1573, 0.425, 0.1573, 0.07895, -0.09145, 0.07895, -0.09145, 0.425, 0.875, 0.5, 0.875, 0.5, 0.875, 0.5, 0.875, 0.5, -0.07928, -0.6652, -0.07928, -0.4411, -0.5643, -0.4411, -0.5643, -0.6652, 0.1573, 0.07895, 0.1573, 0.425, -0.09145, 0.425, -0.09145, 0.07895, 0.1573, -0.09348, 0.1573, 0.07895, -0.09145, 0.07895, -0.09145, -0.09348, 0.625, 0.9375, 0.625, 0.875, 0.625, 0.875, 0.625, 0.9375, 0.625, 0.4375, 0.625, 0.375, 0.625, 0.375, 0.625, 0.4375, 0.625, 0.875, 0.625, 0.8125, 0.625, 0.8125, 0.625, 0.875, 0.625, 0.375, 0.625, 0.3125, 0.625, 0.3125, 0.625, 0.375, 0.8556, -0.4411, 0.3882, -0.4411, 0.1435, -0.4411, 0.8556, -0.4411, 0.3882, 1.497, 0.8556, 1.497, 0.8556, 1.497, 0.1435, 1.497, 1.323, -0.4411, 0.8556, -0.4411, 0.8556, -0.4411, 1.587, -0.4411, 0.8556, 1.497, 1.323, 1.497, 1.587, 1.497, 0.8556, 1.497, 0.8556, -0.6652, 0.8556, -0.4411, 0.1435, -0.4411, 0.1435, -0.6652, 1.587, -0.6652, 1.587, -0.4411, 0.8556, -0.4411, 0.8556, -0.6652, 0.2715, 0.3385, 0.2715, 0.3385, 0.6367, 0.3385, 0.6367, 0.3385, 0.625, 0.375, 0.625, 0.4375, 0.6875, 0.5, 0.75, 0.5, 0.6875, 0.5, 0.6875, 0.5, 0.625, 0.4375, 0.625, 0.4375, 1.465, -0.2274, 1.679, -0.2274, 1.679, -0.1091, 1.465, -0.1091, 0.1435, 1.497, 0.8556, 1.497, 0.8556, 1.721, 0.1435, 1.721, 0.8556, 1.721, 0.8556, 1.497, 1.587, 1.497, 1.587, 1.721, -0.3797, -0.4641, -0.5931, -0.4641, -0.5931, -0.5824, -0.3797, -0.5824, 0.625, 0.8125, 0.625, 0.8125, 0.6875, 0.75, 0.6875, 0.75, 0.625, 0.8125, 0.625, 0.875, 0.75, 0.75, 0.6875, 0.75, 0.625, 0.875, 0.625, 0.9375, 0.8125, 0.75, 0.75, 0.75, -0.3797, -0.2274, -0.5931, -0.2274, -0.5931, -0.3458, -0.3797, -0.3458, 1.465, -0.4641, 1.679, -0.4641, 1.679, -0.3458, 1.465, -0.3458, 1.465, -0.5824, 1.679, -0.5824, 1.679, -0.4641, 1.465, -0.4641, -0.3797, -0.3458, -0.5931, -0.3458, -0.5931, -0.4641, -0.3797, -0.4641, -0.3797, -0.1091, -0.5931, -0.1091, -0.5931, -0.2274, -0.3797, -0.2274, 1.465, -0.3458, 1.679, -0.3458, 1.679, -0.2274, 1.465, -0.2274, 0.625, 0.8125, 0.625, 0.8125, 0.6875, 0.75, 0.6875, 0.75, 0.6875, 0.5, 0.6875, 0.5, 0.625, 0.4375, 0.625, 0.4375, 0.625, 0.8125, 0.625, 0.8125, 0.6875, 0.75, 0.6875, 0.75, 0.6875, 0.5, 0.6875, 0.5, 0.625, 0.4375, 0.625, 0.4375])
me_cube_001.materials.append(mat_material_002)
me_cube_001.use_remesh_preserve_volume = False
me_cube_001.use_remesh_preserve_attributes = False
me_cube_001.use_mirror_vertex_groups = False
me_cube_001.update()
me_cube_000 = bpy.data.meshes.new('Cube.000')
me_cube_000.from_pydata([(-0.982, -0.8864, 0.2462), (-0.4432, -0.8864, 0.2462), (0.8864, -0.8864, 0.2462), (0.8864, -0.4432, 0.2462), (0.8864, 0.8864, 0.2462), (0.4432, 0.8864, 0.2462), (-0.982, 0.8864, 0.2462), (0.5, 1.036, 0.9354), (1.0, 1.036, 0.9354), (-0.5, -1.036, 0.9354), (-1.0, -1.036, 0.9354), (-0.5, 1.036, 0.9354), (0.0, 1.036, 0.9354), (0.5, -1.036, 0.9354), (0.0, -1.036, 0.9354), (-1.0, 1.036, 0.9354), (1.0, -1.036, 0.9354), (0.5, 1.276, 0.9354), (1.0, 1.276, 0.9354), (-0.5, -1.276, 0.9354), (-1.0, -1.276, 0.9354), (-0.5, 1.276, 0.9354), (0.0, 1.276, 0.9354), (0.5, -1.276, 0.9354), (0.0, -1.276, 0.9354), (-1.0, 1.276, 0.9354), (1.0, -1.276, 0.9354), (0.5, 1.036, 0.9799), (1.0, 1.036, 0.9799), (-0.5, -1.036, 0.9799), (-1.0, -1.036, 0.9799), (-0.5, 1.036, 0.9799), (0.0, 1.036, 0.9799), (0.5, -1.036, 0.9799), (0.0, -1.036, 0.9799), (-1.0, 1.036, 0.9799), (1.0, -1.036, 0.9799), (0.5, 1.276, 0.9799), (1.0, 1.276, 0.9799), (-0.5, -1.276, 0.9799), (-1.0, -1.276, 0.9799), (-0.5, 1.276, 0.9799), (0.0, 1.276, 0.9799), (0.5, -1.276, 0.9799), (0.0, -1.276, 0.9799), (-1.0, 1.276, 0.9799), (1.0, -1.276, 0.9799), (0.4672, 1.08, 1.023), (0.9344, 1.08, 1.023), (-0.4658, -1.095, 1.023), (-0.9316, -1.095, 1.023), (-0.4672, 1.08, 1.023), (0.0, 1.08, 1.023), (0.4658, -1.095, 1.023), (0.0, -1.095, 1.023), (-0.9344, 1.08, 1.023), (0.9316, -1.095, 1.023), (0.4672, 1.232, 1.023), (0.9344, 1.232, 1.023), (-0.4658, -1.218, 1.023), (-0.9316, -1.218, 1.023), (-0.4672, 1.232, 1.023), (0.0, 1.232, 1.023), (0.4658, -1.218, 1.023), (0.0, -1.218, 1.023), (-0.9344, 1.232, 1.023), (0.9316, -1.218, 1.023), (-0.9919, 0.9135, 0.1525), (-0.9919, -0.9135, 0.1525), (-1.409, 0.0, 2.636), (-1.409, 0.4568, 2.636), (-1.409, 0.9135, 2.636), (-1.409, -0.4568, 2.636), (-1.409, -0.9135, 2.636), (-0.9084, 0.8532, 0.1675), (-0.9084, -0.8532, 0.1675), (-1.309, 0.4266, 2.583), (-1.309, 0.8532, 2.583), (-1.309, -0.4266, 2.583), (-1.309, 3.938e-10, 2.583), (-1.309, -0.8532, 2.583), (-0.6445, 0.3962, 0.1729), (-0.6445, 0.7925, 0.1729), (-0.6445, -0.3962, 0.1729), (-0.6445, 7.898e-10, 0.1729), (-0.6445, -0.7925, 0.1729), (-1.273, 0.3962, 2.52), (-1.273, 0.7925, 2.52), (-1.273, -0.3962, 2.52), (-1.273, 7.898e-10, 2.52), (-1.273, -0.7925, 2.52), (-0.9153, 0.9153, 0.1809), (0.4577, 0.9153, 0.1809), (0.9153, 0.9153, 0.1809), (0.9153, -0.4577, 0.1809), (0.9153, -0.9153, 0.1809), (-0.4577, -0.9153, 0.1809), (-0.9153, -0.9153, 0.1809), (-0.4577, 0.9153, 0.1809), (0.0, 0.9153, 0.1809), (0.9153, 0.4577, 0.1809), (0.9153, 0.0, 0.1809), (0.4577, -0.9153, 0.1809), (0.0, -0.9153, 0.1809), (-0.3876, -0.7752, 0.2707), (-0.9857, -1.486e-09, 0.2707), (-0.9857, -0.3876, 0.2707), (-6.239e-10, 0.7752, 0.2707), (-0.3876, 0.7752, 0.2707), (0.7752, -1.486e-09, 0.2707), (0.7752, 0.3876, 0.2707), (-6.239e-10, -0.7752, 0.2707), (0.3876, -0.7752, 0.2707), (-0.4432, 0.8864, 0.2462), (-2.936e-11, 0.8864, 0.2462), (0.8864, 0.4432, 0.2462), (0.8864, -5.312e-19, 0.2462), (0.4432, -0.8864, 0.2462), (-2.936e-11, -0.8864, 0.2462), (-0.9857, -0.7752, 0.2707), (0.7752, -0.3876, 0.2707), (0.7752, -0.7752, 0.2707), (0.3876, 0.7752, 0.2707), (0.7752, 0.7752, 0.2707), (-0.9857, 0.3876, 0.2707), (-0.9857, 0.7752, 0.2707), (-6.239e-10, -0.3876, 0.2974), (-6.239e-10, 0.3876, 0.2974), (-6.239e-10, -1.486e-09, 0.2974), (0.3876, -1.486e-09, 0.2974), (-0.3876, -1.486e-09, 0.2974), (-0.3876, 0.3876, 0.2974), (0.3876, 0.3876, 0.2974), (0.3876, -0.3876, 0.2974), (-0.3876, -0.3876, 0.2974), (-1.109, 0.8532, 1.375), (-1.109, -0.8532, 1.375), (-1.078, 0.7925, 1.346), (-1.078, -0.7925, 1.346), (-1.009, 0.8532, 0.7713), (-0.9069, 0.7925, 0.7596), (-1.009, -0.8532, 0.7713), (-0.9069, -0.7925, 0.7596), (-1.209, -0.8532, 1.979), (-1.176, -0.7925, 1.933), (-1.209, 0.8532, 1.979), (-1.176, 0.7925, 1.933), (-1.219, 0.359, 2.477), (-1.219, 0.7179, 2.477), (-1.219, -0.359, 2.477), (-1.219, -2.622e-09, 2.477), (-1.219, -0.7179, 2.477), (-1.151, -0.7179, 2.067), (-1.151, 0.7179, 2.067)], [], [(8, 18, 38, 28), (20, 19, 39, 40), (9, 10, 30, 29), (18, 17, 37, 38), (23, 26, 46, 43), (7, 8, 28, 27), (25, 15, 35, 45), (16, 13, 33, 36), (45, 35, 55, 65), (36, 33, 53, 56), (41, 45, 65, 61), (35, 31, 51, 55), (39, 44, 64, 59), (34, 29, 49, 54), (37, 42, 62, 57), (32, 27, 47, 52), (11, 12, 32, 31), (22, 21, 41, 42), (26, 16, 36, 46), (13, 14, 34, 33), (10, 20, 40, 30), (24, 23, 43, 44), (12, 7, 27, 32), (17, 22, 42, 37), (14, 9, 29, 34), (19, 24, 44, 39), (15, 11, 31, 35), (21, 25, 45, 41), (51, 52, 62, 61), (49, 50, 60, 59), (53, 54, 64, 63), (52, 47, 57, 62), (54, 49, 59, 64), (47, 48, 58, 57), (55, 51, 61, 65), (56, 53, 63, 66), (27, 28, 48, 47), (43, 46, 66, 63), (38, 37, 57, 58), (29, 30, 50, 49), (40, 39, 59, 60), (28, 38, 58, 48), (31, 32, 52, 51), (42, 41, 61, 62), (46, 36, 56, 66), (33, 34, 54, 53), (30, 40, 60, 50), (44, 43, 63, 64), (71, 70, 76, 77), (77, 76, 86, 87), (67, 71, 77, 145, 135, 139, 74), (69, 72, 78, 79), (73, 68, 75, 141, 136, 143, 80), (70, 69, 79, 76), (72, 73, 80, 78), (89, 88, 149, 150), (145, 77, 87, 146), (79, 78, 88, 89), (141, 75, 85, 142), (76, 79, 89, 86), (78, 80, 90, 88), (98, 91, 6, 113), (95, 94, 3, 2), (93, 92, 5, 4), (96, 103, 118, 1), (103, 102, 117, 118), (94, 101, 116, 3), (101, 100, 115, 116), (92, 99, 114, 5), (99, 98, 113, 114), (102, 95, 2, 117), (100, 93, 4, 115), (97, 96, 1, 0), (1, 118, 111, 104), (118, 117, 112, 111), (3, 116, 109, 120), (4, 5, 122, 123), (5, 114, 107, 122), (2, 3, 120, 121), (0, 1, 104, 119), (117, 2, 121, 112), (115, 4, 123, 110), (113, 6, 125, 108), (114, 113, 108, 107), (116, 115, 110, 109), (134, 106, 119, 104), (133, 126, 111, 112), (132, 127, 128, 129), (131, 124, 105, 130), (127, 131, 130, 128), (107, 108, 131, 127), (108, 125, 124, 131), (110, 132, 129, 109), (123, 122, 132, 110), (122, 107, 127, 132), (120, 133, 112, 121), (109, 129, 133, 120), (129, 128, 126, 133), (126, 134, 104, 111), (128, 130, 134, 126), (130, 105, 106, 134), (143, 136, 138, 144), (139, 135, 137, 140), (142, 140, 137, 138), (83, 84, 81, 82, 140, 142, 85), (74, 139, 140, 82), (136, 141, 142, 138), (80, 143, 144, 90), (135, 145, 146, 137), (138, 137, 146, 144), (152, 153, 148, 147, 150, 149, 151), (146, 87, 148, 153), (86, 89, 150, 147), (87, 86, 147, 148), (144, 146, 153, 152), (90, 144, 152, 151), (88, 90, 151, 149)])
_uv = me_cube_000.uv_layers.new(name='UVMap')
_uv.uv.foreach_set('vector', [0.884, 0.8795, 0.884, 0.9663, 0.884, 0.9663, 0.884, 0.8795, 0.1595, 0.04184, 0.3407, 0.04184, 0.3407, 0.04184, 0.1595, 0.04184, 0.3407, 0.1287, 0.1595, 0.1287, 0.1595, 0.1287, 0.3407, 0.1287, 0.884, 0.9663, 0.7029, 0.9663, 0.7029, 0.9663, 0.884, 0.9663, 0.7029, 0.04184, 0.884, 0.04184, 0.884, 0.04184, 0.7029, 0.04184, 0.7029, 0.8795, 0.884, 0.8795, 0.884, 0.8795, 0.7029, 0.8795, 0.1595, 0.9663, 0.1595, 0.8795, 0.1595, 0.8795, 0.1595, 0.9663, 0.884, 0.1287, 0.7029, 0.1287, 0.7029, 0.1287, 0.884, 0.1287, 0.1595, 0.9663, 0.1595, 0.8795, 0.1833, 0.8954, 0.1833, 0.9504, 0.884, 0.1287, 0.7029, 0.1287, 0.6905, 0.1075, 0.8593, 0.1075, 0.3407, 0.9663, 0.1595, 0.9663, 0.1833, 0.9504, 0.3526, 0.9504, 0.1595, 0.8795, 0.3407, 0.8795, 0.3526, 0.8954, 0.1833, 0.8954, 0.3407, 0.04184, 0.5218, 0.04184, 0.5218, 0.06298, 0.3531, 0.06298, 0.5218, 0.1287, 0.3407, 0.1287, 0.3531, 0.1075, 0.5218, 0.1075, 0.7029, 0.9663, 0.5218, 0.9663, 0.5218, 0.9504, 0.691, 0.9504, 0.5218, 0.8795, 0.7029, 0.8795, 0.691, 0.8954, 0.5218, 0.8954, 0.3407, 0.8795, 0.5218, 0.8795, 0.5218, 0.8795, 0.3407, 0.8795, 0.5218, 0.9663, 0.3407, 0.9663, 0.3407, 0.9663, 0.5218, 0.9663, 0.884, 0.04184, 0.884, 0.1287, 0.884, 0.1287, 0.884, 0.04184, 0.7029, 0.1287, 0.5218, 0.1287, 0.5218, 0.1287, 0.7029, 0.1287, 0.1595, 0.1287, 0.1595, 0.04184, 0.1595, 0.04184, 0.1595, 0.1287, 0.5218, 0.04184, 0.7029, 0.04184, 0.7029, 0.04184, 0.5218, 0.04184, 0.5218, 0.8795, 0.7029, 0.8795, 0.7029, 0.8795, 0.5218, 0.8795, 0.7029, 0.9663, 0.5218, 0.9663, 0.5218, 0.9663, 0.7029, 0.9663, 0.5218, 0.1287, 0.3407, 0.1287, 0.3407, 0.1287, 0.5218, 0.1287, 0.3407, 0.04184, 0.5218, 0.04184, 0.5218, 0.04184, 0.3407, 0.04184, 0.1595, 0.8795, 0.3407, 0.8795, 0.3407, 0.8795, 0.1595, 0.8795, 0.3407, 0.9663, 0.1595, 0.9663, 0.1595, 0.9663, 0.3407, 0.9663, 0.3526, 0.8954, 0.5218, 0.8954, 0.5218, 0.9504, 0.3526, 0.9504, 0.3531, 0.1075, 0.1843, 0.1075, 0.1843, 0.06298, 0.3531, 0.06298, 0.6905, 0.1075, 0.5218, 0.1075, 0.5218, 0.06298, 0.6905, 0.06298, 0.5218, 0.8954, 0.691, 0.8954, 0.691, 0.9504, 0.5218, 0.9504, 0.5218, 0.1075, 0.3531, 0.1075, 0.3531, 0.06298, 0.5218, 0.06298, 0.691, 0.8954, 0.8603, 0.8954, 0.8603, 0.9504, 0.691, 0.9504, 0.1833, 0.8954, 0.3526, 0.8954, 0.3526, 0.9504, 0.1833, 0.9504, 0.8593, 0.1075, 0.6905, 0.1075, 0.6905, 0.06298, 0.8593, 0.06298, 0.7029, 0.8795, 0.884, 0.8795, 0.8603, 0.8954, 0.691, 0.8954, 0.7029, 0.04184, 0.884, 0.04184, 0.8593, 0.06298, 0.6905, 0.06298, 0.884, 0.9663, 0.7029, 0.9663, 0.691, 0.9504, 0.8603, 0.9504, 0.3407, 0.1287, 0.1595, 0.1287, 0.1843, 0.1075, 0.3531, 0.1075, 0.1595, 0.04184, 0.3407, 0.04184, 0.3531, 0.06298, 0.1843, 0.06298, 0.884, 0.8795, 0.884, 0.9663, 0.8603, 0.9504, 0.8603, 0.8954, 0.3407, 0.8795, 0.5218, 0.8795, 0.5218, 0.8954, 0.3526, 0.8954, 0.5218, 0.9663, 0.3407, 0.9663, 0.3526, 0.9504, 0.5218, 0.9504, 0.884, 0.04184, 0.884, 0.1287, 0.8593, 0.1075, 0.8593, 0.06298, 0.7029, 0.1287, 0.5218, 0.1287, 0.5218, 0.1075, 0.6905, 0.1075, 0.1595, 0.1287, 0.1595, 0.04184, 0.1843, 0.06298, 0.1843, 0.1075, 0.5218, 0.04184, 0.7029, 0.04184, 0.6905, 0.06298, 0.5218, 0.06298, 0.8294, 0.9669, 0.6598, 0.9669, 0.6486, 0.9473, 0.807, 0.9473, 0.807, 0.9473, 0.6486, 0.9473, 0.6374, 0.9238, 0.7845, 0.9238, 0.8294, 0.04521, 0.8294, 0.9669, 0.807, 0.9473, 0.807, 0.7232, 0.807, 0.499, 0.807, 0.2749, 0.807, 0.0508, 0.4903, 0.9669, 0.3207, 0.9669, 0.3319, 0.9473, 0.4903, 0.9473, 0.1512, 0.9669, 0.1512, 0.04521, 0.1736, 0.0508, 0.1736, 0.2749, 0.1736, 0.499, 0.1736, 0.7232, 0.1736, 0.9473, 0.6598, 0.9669, 0.4903, 0.9669, 0.4903, 0.9473, 0.6486, 0.9473, 0.3207, 0.9669, 0.1512, 0.9669, 0.1736, 0.9473, 0.3319, 0.9473, 0.4903, 0.9238, 0.3432, 0.9238, 0.357, 0.9079, 0.4903, 0.9079, 0.807, 0.7232, 0.807, 0.9473, 0.7845, 0.9238, 0.7845, 0.7061, 0.4903, 0.9473, 0.3319, 0.9473, 0.3432, 0.9238, 0.4903, 0.9238, 0.1736, 0.2749, 0.1736, 0.0508, 0.1961, 0.0528, 0.1961, 0.2706, 0.6486, 0.9473, 0.4903, 0.9473, 0.4903, 0.9238, 0.6374, 0.9238, 0.3319, 0.9473, 0.1736, 0.9473, 0.1961, 0.9238, 0.3432, 0.9238, 0.356, 0.8357, 0.1902, 0.8357, 0.1661, 0.8252, 0.3612, 0.8252, 0.8534, 0.1725, 0.8534, 0.3383, 0.8429, 0.3435, 0.8429, 0.183, 0.8534, 0.8357, 0.6876, 0.8357, 0.6823, 0.8252, 0.8429, 0.8252, 0.356, 0.1725, 0.5218, 0.1725, 0.5218, 0.183, 0.3612, 0.183, 0.5218, 0.1725, 0.6876, 0.1725, 0.6823, 0.183, 0.5218, 0.183, 0.8534, 0.3383, 0.8534, 0.5041, 0.8429, 0.5041, 0.8429, 0.3435, 0.8534, 0.5041, 0.8534, 0.6699, 0.8429, 0.6646, 0.8429, 0.5041, 0.6876, 0.8357, 0.5218, 0.8357, 0.5218, 0.8252, 0.6823, 0.8252, 0.5218, 0.8357, 0.356, 0.8357, 0.3612, 0.8252, 0.5218, 0.8252, 0.6876, 0.1725, 0.8534, 0.1725, 0.8429, 0.183, 0.6823, 0.183, 0.8534, 0.6699, 0.8534, 0.8357, 0.8429, 0.8252, 0.8429, 0.6646, 0.1902, 0.1725, 0.356, 0.1725, 0.3612, 0.183, 0.1661, 0.183, 0.3612, 0.183, 0.5218, 0.183, 0.5218, 0.2233, 0.3814, 0.2233, 0.5218, 0.183, 0.6823, 0.183, 0.6622, 0.2233, 0.5218, 0.2233, 0.8429, 0.3435, 0.8429, 0.5041, 0.8026, 0.5041, 0.8026, 0.3637, 0.8429, 0.8252, 0.6823, 0.8252, 0.6622, 0.7849, 0.8026, 0.7849, 0.6823, 0.8252, 0.5218, 0.8252, 0.5218, 0.7849, 0.6622, 0.7849, 0.8429, 0.183, 0.8429, 0.3435, 0.8026, 0.3637, 0.8026, 0.2233, 0.1661, 0.183, 0.3612, 0.183, 0.3814, 0.2233, 0.1647, 0.2233, 0.6823, 0.183, 0.8429, 0.183, 0.8026, 0.2233, 0.6622, 0.2233, 0.8429, 0.6646, 0.8429, 0.8252, 0.8026, 0.7849, 0.8026, 0.6445, 0.3612, 0.8252, 0.1661, 0.8252, 0.1647, 0.7849, 0.3814, 0.7849, 0.5218, 0.8252, 0.3612, 0.8252, 0.3814, 0.7849, 0.5218, 0.7849, 0.8429, 0.5041, 0.8429, 0.6646, 0.8026, 0.6445, 0.8026, 0.5041, 0.3814, 0.3637, 0.1647, 0.3637, 0.1647, 0.2233, 0.3814, 0.2233, 0.6622, 0.3637, 0.5218, 0.3637, 0.5218, 0.2233, 0.6622, 0.2233, 0.6622, 0.6445, 0.5218, 0.6445, 0.5218, 0.5041, 0.6622, 0.5041, 0.3814, 0.6445, 0.1647, 0.6445, 0.1647, 0.5041, 0.3814, 0.5041, 0.5218, 0.6445, 0.3814, 0.6445, 0.3814, 0.5041, 0.5218, 0.5041, 0.5218, 0.7849, 0.3814, 0.7849, 0.3814, 0.6445, 0.5218, 0.6445, 0.3814, 0.7849, 0.1647, 0.7849, 0.1647, 0.6445, 0.3814, 0.6445, 0.8026, 0.6445, 0.6622, 0.6445, 0.6622, 0.5041, 0.8026, 0.5041, 0.8026, 0.7849, 0.6622, 0.7849, 0.6622, 0.6445, 0.8026, 0.6445, 0.6622, 0.7849, 0.5218, 0.7849, 0.5218, 0.6445, 0.6622, 0.6445, 0.8026, 0.3637, 0.6622, 0.3637, 0.6622, 0.2233, 0.8026, 0.2233, 0.8026, 0.5041, 0.6622, 0.5041, 0.6622, 0.3637, 0.8026, 0.3637, 0.6622, 0.5041, 0.5218, 0.5041, 0.5218, 0.3637, 0.6622, 0.3637, 0.5218, 0.3637, 0.3814, 0.3637, 0.3814, 0.2233, 0.5218, 0.2233, 0.5218, 0.5041, 0.3814, 0.5041, 0.3814, 0.3637, 0.5218, 0.3637, 0.3814, 0.5041, 0.1647, 0.5041, 0.1647, 0.3637, 0.3814, 0.3637, 0.1736, 0.7232, 0.1736, 0.499, 0.1961, 0.4883, 0.1961, 0.7061, 0.807, 0.2749, 0.807, 0.499, 0.7845, 0.4883, 0.7845, 0.2706, 0.1961, 0.2706, 0.7845, 0.2706, 0.7845, 0.4883, 0.1961, 0.4883, 0.3432, 0.0528, 0.4903, 0.0528, 0.6374, 0.0528, 0.7845, 0.0528, 0.7845, 0.2706, 0.1961, 0.2706, 0.1961, 0.0528, 0.807, 0.0508, 0.807, 0.2749, 0.7845, 0.2706, 0.7845, 0.0528, 0.1736, 0.499, 0.1736, 0.2749, 0.1961, 0.2706, 0.1961, 0.4883, 0.1736, 0.9473, 0.1736, 0.7232, 0.1961, 0.7061, 0.1961, 0.9238, 0.807, 0.499, 0.807, 0.7232, 0.7845, 0.7061, 0.7845, 0.4883, 0.1961, 0.4883, 0.7845, 0.4883, 0.7845, 0.7061, 0.1961, 0.7061, 0.2238, 0.7559, 0.7568, 0.7559, 0.7568, 0.9079, 0.6235, 0.9079, 0.4903, 0.9079, 0.357, 0.9079, 0.2238, 0.9079, 0.7845, 0.7061, 0.7845, 0.9238, 0.7568, 0.9079, 0.7568, 0.7559, 0.6374, 0.9238, 0.4903, 0.9238, 0.4903, 0.9079, 0.6235, 0.9079, 0.7845, 0.9238, 0.6374, 0.9238, 0.6235, 0.9079, 0.7568, 0.9079, 0.1961, 0.7061, 0.7845, 0.7061, 0.7568, 0.7559, 0.2238, 0.7559, 0.1961, 0.9238, 0.1961, 0.7061, 0.2238, 0.7559, 0.2238, 0.9079, 0.3432, 0.9238, 0.1961, 0.9238, 0.2238, 0.9079, 0.357, 0.9079])
me_cube_000.materials.append(mat_material_001)
me_cube_000.use_remesh_preserve_volume = False
me_cube_000.use_remesh_preserve_attributes = False
me_cube_000.use_mirror_vertex_groups = False
me_cube_000.update()

# ---- objects
ob_light = bpy.data.objects.new('Light', light_light)
ob_camera = bpy.data.objects.new('Camera', cam_camera)
ob_cube = bpy.data.objects.new('Cube', me_cube_001)
ob_cube_001 = bpy.data.objects.new('Cube.001', me_cube_000)

# ---- transforms, parenting, visibility, modifiers, constraints
ob_light.location = (4.076, 1.005, 5.904)
ob_light.rotation_euler = (0.6503, 0.05522, 1.866)
ob_light.lock_rotations_4d = False
ob_light.empty_display_type = 'ARROWS'
ob_light.color = (0.0, 0.0, 0.0, 0.0)
ob_light.lineart.crease_threshold = 0.0
ob_camera.location = (7.359, -6.926, 4.958)
ob_camera.rotation_euler = (1.109, 0.0, 0.8149)
ob_camera.lock_rotations_4d = False
ob_camera.empty_display_type = 'ARROWS'
ob_camera.color = (0.0, 0.0, 0.0, 0.0)
ob_camera.display_type = 'WIRE'
ob_camera.lineart.crease_threshold = 0.0
ob_cube.location = (0.0, 0.0, 0.0)
ob_cube.lineart.crease_threshold = 0.0
ob_cube_001.location = (0.0, 0.0, 0.0)
ob_cube_001.lineart.crease_threshold = 0.0

# ---- collection membership
col_collection.objects.link(ob_light)
col_collection.objects.link(ob_camera)
col_collection.objects.link(ob_cube)
col_collection.objects.link(ob_cube_001)

# ---- scene / render settings (as saved in the file)
scene.camera = ob_camera
scene.frame_start = 1; scene.frame_end = 250; scene.frame_set(1)
scene.render.engine = 'BLENDER_EEVEE_NEXT'
scene.cycles.use_denoising = False
scene.cycles.samples = 128
scene.cycles.sampling_pattern = 'TABULATED_SOBOL'
scene.cycles.use_adaptive_sampling = False
scene.cycles.use_light_tree = False
scene.view_settings.view_transform = 'Filmic'
bpy.context.view_layer.update()
